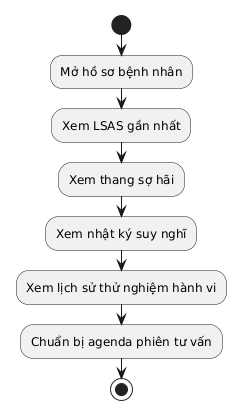

The diagram above was rendered by PlantUML. Its source (embedded in the PNG):
@startuml
skinparam defaultFontName "Times New Roman"
start
:Mở hồ sơ bệnh nhân;
:Xem LSAS gần nhất;
:Xem thang sợ hãi;
:Xem nhật ký suy nghĩ;
:Xem lịch sử thử nghiệm hành vi;
:Chuẩn bị agenda phiên tư vấn;
stop
@enduml